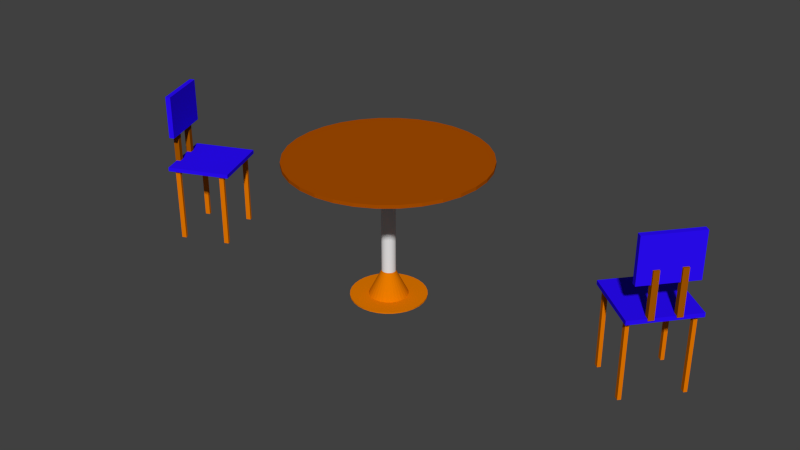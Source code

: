 # Source: 1vox.blend  (saved by Blender 2.93.20; exported with 4.5.12 LTS)
import bpy
from mathutils import Matrix  # noqa: F401  (used for matrix-valued properties, if any)

bpy.ops.wm.read_factory_settings(use_empty=True)
scene = bpy.context.scene
scene.name = 'Scene'

# ---- collections
col_collection_1 = bpy.data.collections.new('Collection 1'); scene.collection.children.link(col_collection_1)

# ---- materials (node trees are filled in below, after node groups)
mat_material_052 = bpy.data.materials.new('Material.052')
mat_material_052.alpha_threshold = 0.0
mat_material_052.use_transparent_shadow = False
mat_material_052.diffuse_color = (0.02505, 0.003865, 1.0, 1.0)
mat_material_052.roughness = 0.5
mat_material_015 = bpy.data.materials.new('Material.015')
mat_material_015.alpha_threshold = 0.0
mat_material_015.use_transparent_shadow = False
mat_material_015.diffuse_color = (0.3757, 0.09331, 0.0, 1.0)
mat_material_015.roughness = 0.5
mat_material_014 = bpy.data.materials.new('Material.014')
mat_material_014.alpha_threshold = 0.0
mat_material_014.use_transparent_shadow = False
mat_material_014.diffuse_color = (0.8, 0.1898, 0.0, 1.0)
mat_material_014.roughness = 0.5
mat_material_014.line_color = (0.0, 0.0, 0.0, 1.0)
mat_material_005 = bpy.data.materials.new('Material.005')
mat_material_005.alpha_threshold = 0.0
mat_material_005.use_transparent_shadow = False
mat_material_005.diffuse_color = (0.8, 0.1898, 0.0, 1.0)
mat_material_005.roughness = 0.5
mat_material_005.line_color = (0.0, 0.0, 0.0, 1.0)
mat_material_006 = bpy.data.materials.new('Material.006')
mat_material_006.alpha_threshold = 0.0
mat_material_006.use_transparent_shadow = False
mat_material_006.diffuse_color = (0.3757, 0.09331, 0.0, 1.0)
mat_material_006.roughness = 0.5
mat_material_033 = bpy.data.materials.new('Material.033')
mat_material_033.alpha_threshold = 0.0
mat_material_033.use_transparent_shadow = False
mat_material_033.diffuse_color = (0.402, 0.07731, 0.0, 1.0)
mat_material_033.roughness = 0.5
mat_material_034 = bpy.data.materials.new('Material.034')
mat_material_034.alpha_threshold = 0.0
mat_material_034.use_transparent_shadow = False
mat_material_034.diffuse_color = (0.8, 0.201, 0.0, 1.0)
mat_material_034.roughness = 0.5
mat_material_034.line_color = (0.0, 0.0, 0.0, 1.0)

# ---- material node trees

# ---- world
world_world = bpy.data.worlds.new('World'); scene.world = world_world
world_world.color = (0.05088, 0.05088, 0.05088)
world_world.use_sun_shadow = False
world_world.sun_shadow_jitter_overblur = 0.0
world_world.cycles.sampling_method = 'NONE'
world_world.cycles.sample_map_resolution = 256

# ---- meshes
me_chair1_pt000_004 = bpy.data.meshes.new('chair1_pt000.004')
me_chair1_pt000_004.from_pydata([(-0.6728, -0.6857, -0.04128), (-0.6728, -0.6857, 0.04128), (-0.6728, 0.6857, -0.04128), (-0.6728, 0.6857, 0.04128), (0.6728, -0.6857, -0.04128), (0.6728, -0.6857, 0.04128), (0.6728, 0.6857, -0.04128), (0.6728, 0.6857, 0.04128)], [], [(1, 3, 2, 0), (3, 7, 6, 2), (7, 5, 4, 6), (5, 1, 0, 4), (0, 2, 6, 4), (5, 7, 3, 1)])
me_chair1_pt000_004.materials.append(mat_material_052)
me_chair1_pt000_004.use_remesh_preserve_volume = False
me_chair1_pt000_004.use_remesh_preserve_attributes = False
me_chair1_pt000_004.use_mirror_vertex_groups = False
me_chair1_pt000_004.update()
me_cube_027 = bpy.data.meshes.new('Cube.027')
me_cube_027.from_pydata([(-1.0, -1.0, -1.0), (-1.0, -1.0, 1.0), (-1.0, 1.0, -1.0), (-1.0, 1.0, 1.0), (1.0, -1.0, -1.0), (1.0, -1.0, 1.0), (1.0, 1.0, -1.0), (1.0, 1.0, 1.0)], [], [(1, 3, 2, 0), (3, 7, 6, 2), (7, 5, 4, 6), (5, 1, 0, 4), (0, 2, 6, 4), (5, 7, 3, 1)])
me_cube_027.materials.append(mat_material_052)
me_cube_027.use_remesh_preserve_volume = False
me_cube_027.use_remesh_preserve_attributes = False
me_cube_027.use_mirror_vertex_groups = False
me_cube_027.update()
me_cube_026 = bpy.data.meshes.new('Cube.026')
me_cube_026.from_pydata([(-1.0, -1.0, -1.0), (-1.0, -1.0, 1.0), (-1.0, 1.0, -1.0), (-1.0, 1.0, 1.0), (1.0, -1.0, -1.0), (1.0, -1.0, 1.0), (1.0, 1.0, -1.0), (1.0, 1.0, 1.0)], [], [(1, 3, 2, 0), (3, 7, 6, 2), (7, 5, 4, 6), (5, 1, 0, 4), (0, 2, 6, 4), (5, 7, 3, 1)])
me_cube_026.materials.append(mat_material_015)
me_cube_026.use_remesh_preserve_volume = False
me_cube_026.use_remesh_preserve_attributes = False
me_cube_026.use_mirror_vertex_groups = False
me_cube_026.update()
me_cube_025 = bpy.data.meshes.new('Cube.025')
me_cube_025.from_pydata([(-1.0, -1.0, -1.0), (-1.0, -1.0, 1.0), (-1.0, 1.0, -1.0), (-1.0, 1.0, 1.0), (1.0, -1.0, -1.0), (1.0, -1.0, 1.0), (1.0, 1.0, -1.0), (1.0, 1.0, 1.0)], [], [(1, 3, 2, 0), (3, 7, 6, 2), (7, 5, 4, 6), (5, 1, 0, 4), (0, 2, 6, 4), (5, 7, 3, 1)])
me_cube_025.materials.append(mat_material_015)
me_cube_025.use_remesh_preserve_volume = False
me_cube_025.use_remesh_preserve_attributes = False
me_cube_025.use_mirror_vertex_groups = False
me_cube_025.update()
me_obj001_pt005i_008 = bpy.data.meshes.new('obj001_pt005i.008')
me_obj001_pt005i_008.from_pydata([(-1.0, -1.0, 0.0), (1.0, -1.0, 0.0), (-1.0, 1.0, 0.0), (1.0, 1.0, 0.0)], [], [(0, 1, 3, 2)])
me_obj001_pt005i_008.use_remesh_preserve_volume = False
me_obj001_pt005i_008.use_remesh_preserve_attributes = False
me_obj001_pt005i_008.use_mirror_vertex_groups = False
me_obj001_pt005i_008.update()
me_obj001_pt004_008 = bpy.data.meshes.new('obj001_pt004.008')
me_obj001_pt004_008.from_pydata([(1.0, 1.0, -1.0), (1.0, -1.0, -1.0), (-1.0, -1.0, -1.0), (-1.0, 1.0, -1.0), (1.0, 1.0, 1.0), (1.0, -1.0, 1.0), (-1.0, -1.0, 1.0), (-1.0, 1.0, 1.0)], [], [(0, 1, 2, 3), (4, 7, 6, 5), (0, 4, 5, 1), (1, 5, 6, 2), (2, 6, 7, 3), (4, 0, 3, 7)])
me_obj001_pt004_008.materials.append(mat_material_014)
me_obj001_pt004_008.use_remesh_preserve_volume = False
me_obj001_pt004_008.use_remesh_preserve_attributes = False
me_obj001_pt004_008.use_mirror_vertex_groups = False
me_obj001_pt004_008.update()
me_obj001_pt003_008 = bpy.data.meshes.new('obj001_pt003.008')
me_obj001_pt003_008.from_pydata([(1.0, 1.0, -1.0), (1.0, -1.0, -1.0), (-1.0, -1.0, -1.0), (-1.0, 1.0, -1.0), (1.0, 1.0, 1.0), (1.0, -1.0, 1.0), (-1.0, -1.0, 1.0), (-1.0, 1.0, 1.0)], [], [(0, 1, 2, 3), (4, 7, 6, 5), (0, 4, 5, 1), (1, 5, 6, 2), (2, 6, 7, 3), (4, 0, 3, 7)])
me_obj001_pt003_008.materials.append(mat_material_014)
me_obj001_pt003_008.use_remesh_preserve_volume = False
me_obj001_pt003_008.use_remesh_preserve_attributes = False
me_obj001_pt003_008.use_mirror_vertex_groups = False
me_obj001_pt003_008.update()
me_obj001_pt001_008 = bpy.data.meshes.new('obj001_pt001.008')
me_obj001_pt001_008.from_pydata([(1.0, 1.0, -1.0), (1.0, -1.0, -1.0), (-1.0, -1.0, -1.0), (-1.0, 1.0, -1.0), (1.0, 1.0, 1.0), (1.0, -1.0, 1.0), (-1.0, -1.0, 1.0), (-1.0, 1.0, 1.0)], [], [(0, 1, 2, 3), (4, 7, 6, 5), (0, 4, 5, 1), (1, 5, 6, 2), (2, 6, 7, 3), (4, 0, 3, 7)])
me_obj001_pt001_008.materials.append(mat_material_014)
me_obj001_pt001_008.use_remesh_preserve_volume = False
me_obj001_pt001_008.use_remesh_preserve_attributes = False
me_obj001_pt001_008.use_mirror_vertex_groups = False
me_obj001_pt001_008.update()
me_obj001_pt002_008 = bpy.data.meshes.new('obj001_pt002.008')
me_obj001_pt002_008.from_pydata([(1.0, 1.0, -1.0), (1.0, -1.0, -1.0), (-1.0, -1.0, -1.0), (-1.0, 1.0, -1.0), (1.0, 1.0, 1.0), (1.0, -1.0, 1.0), (-1.0, -1.0, 1.0), (-1.0, 1.0, 1.0)], [], [(0, 1, 2, 3), (4, 7, 6, 5), (0, 4, 5, 1), (1, 5, 6, 2), (2, 6, 7, 3), (4, 0, 3, 7)])
me_obj001_pt002_008.materials.append(mat_material_014)
me_obj001_pt002_008.use_remesh_preserve_volume = False
me_obj001_pt002_008.use_remesh_preserve_attributes = False
me_obj001_pt002_008.use_mirror_vertex_groups = False
me_obj001_pt002_008.update()
me_chair1_pt000 = bpy.data.meshes.new('chair1_pt000')
me_chair1_pt000.from_pydata([(-0.6728, -0.6857, -0.04128), (-0.6728, -0.6857, 0.04128), (-0.6728, 0.6857, -0.04128), (-0.6728, 0.6857, 0.04128), (0.6728, -0.6857, -0.04128), (0.6728, -0.6857, 0.04128), (0.6728, 0.6857, -0.04128), (0.6728, 0.6857, 0.04128)], [], [(1, 3, 2, 0), (3, 7, 6, 2), (7, 5, 4, 6), (5, 1, 0, 4), (0, 2, 6, 4), (5, 7, 3, 1)])
me_chair1_pt000.materials.append(mat_material_052)
me_chair1_pt000.use_remesh_preserve_volume = False
me_chair1_pt000.use_remesh_preserve_attributes = False
me_chair1_pt000.use_mirror_vertex_groups = False
me_chair1_pt000.update()
me_obj001_pt002_002 = bpy.data.meshes.new('obj001_pt002.002')
me_obj001_pt002_002.from_pydata([(1.0, 1.0, -1.0), (1.0, -1.0, -1.0), (-1.0, -1.0, -1.0), (-1.0, 1.0, -1.0), (1.0, 1.0, 1.0), (1.0, -1.0, 1.0), (-1.0, -1.0, 1.0), (-1.0, 1.0, 1.0)], [], [(0, 1, 2, 3), (4, 7, 6, 5), (0, 4, 5, 1), (1, 5, 6, 2), (2, 6, 7, 3), (4, 0, 3, 7)])
me_obj001_pt002_002.materials.append(mat_material_005)
me_obj001_pt002_002.use_remesh_preserve_volume = False
me_obj001_pt002_002.use_remesh_preserve_attributes = False
me_obj001_pt002_002.use_mirror_vertex_groups = False
me_obj001_pt002_002.update()
me_obj001_pt001_002 = bpy.data.meshes.new('obj001_pt001.002')
me_obj001_pt001_002.from_pydata([(1.0, 1.0, -1.0), (1.0, -1.0, -1.0), (-1.0, -1.0, -1.0), (-1.0, 1.0, -1.0), (1.0, 1.0, 1.0), (1.0, -1.0, 1.0), (-1.0, -1.0, 1.0), (-1.0, 1.0, 1.0)], [], [(0, 1, 2, 3), (4, 7, 6, 5), (0, 4, 5, 1), (1, 5, 6, 2), (2, 6, 7, 3), (4, 0, 3, 7)])
me_obj001_pt001_002.materials.append(mat_material_005)
me_obj001_pt001_002.use_remesh_preserve_volume = False
me_obj001_pt001_002.use_remesh_preserve_attributes = False
me_obj001_pt001_002.use_mirror_vertex_groups = False
me_obj001_pt001_002.update()
me_obj001_pt003_002 = bpy.data.meshes.new('obj001_pt003.002')
me_obj001_pt003_002.from_pydata([(1.0, 1.0, -1.0), (1.0, -1.0, -1.0), (-1.0, -1.0, -1.0), (-1.0, 1.0, -1.0), (1.0, 1.0, 1.0), (1.0, -1.0, 1.0), (-1.0, -1.0, 1.0), (-1.0, 1.0, 1.0)], [], [(0, 1, 2, 3), (4, 7, 6, 5), (0, 4, 5, 1), (1, 5, 6, 2), (2, 6, 7, 3), (4, 0, 3, 7)])
me_obj001_pt003_002.materials.append(mat_material_005)
me_obj001_pt003_002.use_remesh_preserve_volume = False
me_obj001_pt003_002.use_remesh_preserve_attributes = False
me_obj001_pt003_002.use_mirror_vertex_groups = False
me_obj001_pt003_002.update()
me_obj001_pt004_002 = bpy.data.meshes.new('obj001_pt004.002')
me_obj001_pt004_002.from_pydata([(1.0, 1.0, -1.0), (1.0, -1.0, -1.0), (-1.0, -1.0, -1.0), (-1.0, 1.0, -1.0), (1.0, 1.0, 1.0), (1.0, -1.0, 1.0), (-1.0, -1.0, 1.0), (-1.0, 1.0, 1.0)], [], [(0, 1, 2, 3), (4, 7, 6, 5), (0, 4, 5, 1), (1, 5, 6, 2), (2, 6, 7, 3), (4, 0, 3, 7)])
me_obj001_pt004_002.materials.append(mat_material_005)
me_obj001_pt004_002.use_remesh_preserve_volume = False
me_obj001_pt004_002.use_remesh_preserve_attributes = False
me_obj001_pt004_002.use_mirror_vertex_groups = False
me_obj001_pt004_002.update()
me_obj001_pt005i_001 = bpy.data.meshes.new('obj001_pt005i.001')
me_obj001_pt005i_001.from_pydata([(-1.0, -1.0, 0.0), (1.0, -1.0, 0.0), (-1.0, 1.0, 0.0), (1.0, 1.0, 0.0)], [], [(0, 1, 3, 2)])
me_obj001_pt005i_001.use_remesh_preserve_volume = False
me_obj001_pt005i_001.use_remesh_preserve_attributes = False
me_obj001_pt005i_001.use_mirror_vertex_groups = False
me_obj001_pt005i_001.update()
me_cube_007 = bpy.data.meshes.new('Cube.007')
me_cube_007.from_pydata([(-1.0, -1.0, -1.0), (-1.0, -1.0, 1.0), (-1.0, 1.0, -1.0), (-1.0, 1.0, 1.0), (1.0, -1.0, -1.0), (1.0, -1.0, 1.0), (1.0, 1.0, -1.0), (1.0, 1.0, 1.0)], [], [(1, 3, 2, 0), (3, 7, 6, 2), (7, 5, 4, 6), (5, 1, 0, 4), (0, 2, 6, 4), (5, 7, 3, 1)])
me_cube_007.materials.append(mat_material_006)
me_cube_007.use_remesh_preserve_volume = False
me_cube_007.use_remesh_preserve_attributes = False
me_cube_007.use_mirror_vertex_groups = False
me_cube_007.update()
me_cube_008 = bpy.data.meshes.new('Cube.008')
me_cube_008.from_pydata([(-1.0, -1.0, -1.0), (-1.0, -1.0, 1.0), (-1.0, 1.0, -1.0), (-1.0, 1.0, 1.0), (1.0, -1.0, -1.0), (1.0, -1.0, 1.0), (1.0, 1.0, -1.0), (1.0, 1.0, 1.0)], [], [(1, 3, 2, 0), (3, 7, 6, 2), (7, 5, 4, 6), (5, 1, 0, 4), (0, 2, 6, 4), (5, 7, 3, 1)])
me_cube_008.materials.append(mat_material_006)
me_cube_008.use_remesh_preserve_volume = False
me_cube_008.use_remesh_preserve_attributes = False
me_cube_008.use_mirror_vertex_groups = False
me_cube_008.update()
me_cube_009 = bpy.data.meshes.new('Cube.009')
me_cube_009.from_pydata([(-1.0, -1.0, -1.0), (-1.0, -1.0, 1.0), (-1.0, 1.0, -1.0), (-1.0, 1.0, 1.0), (1.0, -1.0, -1.0), (1.0, -1.0, 1.0), (1.0, 1.0, -1.0), (1.0, 1.0, 1.0)], [], [(1, 3, 2, 0), (3, 7, 6, 2), (7, 5, 4, 6), (5, 1, 0, 4), (0, 2, 6, 4), (5, 7, 3, 1)])
me_cube_009.materials.append(mat_material_052)
me_cube_009.use_remesh_preserve_volume = False
me_cube_009.use_remesh_preserve_attributes = False
me_cube_009.use_mirror_vertex_groups = False
me_cube_009.update()
me_cylinder = bpy.data.meshes.new('Cylinder')
me_cylinder.from_pydata([(0.0, 1.0, -1.0), (0.0, 1.0, 1.0), (0.1951, 0.9808, -1.0), (0.1951, 0.9808, 1.0), (0.3827, 0.9239, -1.0), (0.3827, 0.9239, 1.0), (0.5556, 0.8315, -1.0), (0.5556, 0.8315, 1.0), (0.7071, 0.7071, -1.0), (0.7071, 0.7071, 1.0), (0.8315, 0.5556, -1.0), (0.8315, 0.5556, 1.0), (0.9239, 0.3827, -1.0), (0.9239, 0.3827, 1.0), (0.9808, 0.1951, -1.0), (0.9808, 0.1951, 1.0), (1.0, 7.55e-08, -1.0), (1.0, 7.55e-08, 1.0), (0.9808, -0.1951, -1.0), (0.9808, -0.1951, 1.0), (0.9239, -0.3827, -1.0), (0.9239, -0.3827, 1.0), (0.8315, -0.5556, -1.0), (0.8315, -0.5556, 1.0), (0.7071, -0.7071, -1.0), (0.7071, -0.7071, 1.0), (0.5556, -0.8315, -1.0), (0.5556, -0.8315, 1.0), (0.3827, -0.9239, -1.0), (0.3827, -0.9239, 1.0), (0.1951, -0.9808, -1.0), (0.1951, -0.9808, 1.0), (-3.258e-07, -1.0, -1.0), (-3.258e-07, -1.0, 1.0), (-0.1951, -0.9808, -1.0), (-0.1951, -0.9808, 1.0), (-0.3827, -0.9239, -1.0), (-0.3827, -0.9239, 1.0), (-0.5556, -0.8315, -1.0), (-0.5556, -0.8315, 1.0), (-0.7071, -0.7071, -1.0), (-0.7071, -0.7071, 1.0), (-0.8315, -0.5556, -1.0), (-0.8315, -0.5556, 1.0), (-0.9239, -0.3827, -1.0), (-0.9239, -0.3827, 1.0), (-0.9808, -0.1951, -1.0), (-0.9808, -0.1951, 1.0), (-1.0, 9.656e-07, -1.0), (-1.0, 9.656e-07, 1.0), (-0.9808, 0.1951, -1.0), (-0.9808, 0.1951, 1.0), (-0.9239, 0.3827, -1.0), (-0.9239, 0.3827, 1.0), (-0.8315, 0.5556, -1.0), (-0.8315, 0.5556, 1.0), (-0.7071, 0.7071, -1.0), (-0.7071, 0.7071, 1.0), (-0.5556, 0.8315, -1.0), (-0.5556, 0.8315, 1.0), (-0.3827, 0.9239, -1.0), (-0.3827, 0.9239, 1.0), (-0.1951, 0.9808, -1.0), (-0.1951, 0.9808, 1.0)], [], [(0, 1, 3, 2), (2, 3, 5, 4), (4, 5, 7, 6), (6, 7, 9, 8), (8, 9, 11, 10), (10, 11, 13, 12), (12, 13, 15, 14), (14, 15, 17, 16), (16, 17, 19, 18), (18, 19, 21, 20), (20, 21, 23, 22), (22, 23, 25, 24), (24, 25, 27, 26), (26, 27, 29, 28), (28, 29, 31, 30), (30, 31, 33, 32), (32, 33, 35, 34), (34, 35, 37, 36), (36, 37, 39, 38), (38, 39, 41, 40), (40, 41, 43, 42), (42, 43, 45, 44), (44, 45, 47, 46), (46, 47, 49, 48), (48, 49, 51, 50), (50, 51, 53, 52), (52, 53, 55, 54), (54, 55, 57, 56), (56, 57, 59, 58), (58, 59, 61, 60), (3, 1, 63, 61, 59, 57, 55, 53, 51, 49, 47, 45, 43, 41, 39, 37, 35, 33, 31, 29, 27, 25, 23, 21, 19, 17, 15, 13, 11, 9, 7, 5), (60, 61, 63, 62), (62, 63, 1, 0), (0, 2, 4, 6, 8, 10, 12, 14, 16, 18, 20, 22, 24, 26, 28, 30, 32, 34, 36, 38, 40, 42, 44, 46, 48, 50, 52, 54, 56, 58, 60, 62)])
me_cylinder.materials.append(mat_material_033)
me_cylinder.use_remesh_preserve_volume = False
me_cylinder.use_remesh_preserve_attributes = False
me_cylinder.use_mirror_vertex_groups = False
me_cylinder.update()
me_cone = bpy.data.meshes.new('Cone')
me_cone.from_pydata([(0.0, 1.0, -1.0), (0.0, 0.0, 1.0), (0.1951, 0.9808, -1.0), (0.3827, 0.9239, -1.0), (0.5556, 0.8315, -1.0), (0.7071, 0.7071, -1.0), (0.8315, 0.5556, -1.0), (0.9239, 0.3827, -1.0), (0.9808, 0.1951, -1.0), (1.0, 7.55e-08, -1.0), (0.9808, -0.1951, -1.0), (0.9239, -0.3827, -1.0), (0.8315, -0.5556, -1.0), (0.7071, -0.7071, -1.0), (0.5556, -0.8315, -1.0), (0.3827, -0.9239, -1.0), (0.1951, -0.9808, -1.0), (-3.258e-07, -1.0, -1.0), (-0.1951, -0.9808, -1.0), (-0.3827, -0.9239, -1.0), (-0.5556, -0.8315, -1.0), (-0.7071, -0.7071, -1.0), (-0.8315, -0.5556, -1.0), (-0.9239, -0.3827, -1.0), (-0.9808, -0.1951, -1.0), (-1.0, 9.656e-07, -1.0), (-0.9808, 0.1951, -1.0), (-0.9239, 0.3827, -1.0), (-0.8315, 0.5556, -1.0), (-0.7071, 0.7071, -1.0), (-0.5556, 0.8315, -1.0), (-0.3827, 0.9239, -1.0), (-0.1951, 0.9808, -1.0)], [], [(0, 1, 2), (2, 1, 3), (3, 1, 4), (4, 1, 5), (5, 1, 6), (6, 1, 7), (7, 1, 8), (8, 1, 9), (9, 1, 10), (10, 1, 11), (11, 1, 12), (12, 1, 13), (13, 1, 14), (14, 1, 15), (15, 1, 16), (16, 1, 17), (17, 1, 18), (18, 1, 19), (19, 1, 20), (20, 1, 21), (21, 1, 22), (22, 1, 23), (23, 1, 24), (24, 1, 25), (25, 1, 26), (26, 1, 27), (27, 1, 28), (28, 1, 29), (29, 1, 30), (30, 1, 31), (31, 1, 32), (32, 1, 0), (0, 2, 3, 4, 5, 6, 7, 8, 9, 10, 11, 12, 13, 14, 15, 16, 17, 18, 19, 20, 21, 22, 23, 24, 25, 26, 27, 28, 29, 30, 31, 32)])
me_cone.materials.append(mat_material_034)
me_cone.use_remesh_preserve_volume = False
me_cone.use_remesh_preserve_attributes = False
me_cone.use_mirror_vertex_groups = False
me_cone.update()
me_cylinder_001 = bpy.data.meshes.new('Cylinder.001')
me_cylinder_001.from_pydata([(0.0, 1.0, -1.0), (0.0, 1.0, 1.0), (0.1951, 0.9808, -1.0), (0.1951, 0.9808, 1.0), (0.3827, 0.9239, -1.0), (0.3827, 0.9239, 1.0), (0.5556, 0.8315, -1.0), (0.5556, 0.8315, 1.0), (0.7071, 0.7071, -1.0), (0.7071, 0.7071, 1.0), (0.8315, 0.5556, -1.0), (0.8315, 0.5556, 1.0), (0.9239, 0.3827, -1.0), (0.9239, 0.3827, 1.0), (0.9808, 0.1951, -1.0), (0.9808, 0.1951, 1.0), (1.0, 7.55e-08, -1.0), (1.0, 7.55e-08, 1.0), (0.9808, -0.1951, -1.0), (0.9808, -0.1951, 1.0), (0.9239, -0.3827, -1.0), (0.9239, -0.3827, 1.0), (0.8315, -0.5556, -1.0), (0.8315, -0.5556, 1.0), (0.7071, -0.7071, -1.0), (0.7071, -0.7071, 1.0), (0.5556, -0.8315, -1.0), (0.5556, -0.8315, 1.0), (0.3827, -0.9239, -1.0), (0.3827, -0.9239, 1.0), (0.1951, -0.9808, -1.0), (0.1951, -0.9808, 1.0), (-3.258e-07, -1.0, -1.0), (-3.258e-07, -1.0, 1.0), (-0.1951, -0.9808, -1.0), (-0.1951, -0.9808, 1.0), (-0.3827, -0.9239, -1.0), (-0.3827, -0.9239, 1.0), (-0.5556, -0.8315, -1.0), (-0.5556, -0.8315, 1.0), (-0.7071, -0.7071, -1.0), (-0.7071, -0.7071, 1.0), (-0.8315, -0.5556, -1.0), (-0.8315, -0.5556, 1.0), (-0.9239, -0.3827, -1.0), (-0.9239, -0.3827, 1.0), (-0.9808, -0.1951, -1.0), (-0.9808, -0.1951, 1.0), (-1.0, 9.656e-07, -1.0), (-1.0, 9.656e-07, 1.0), (-0.9808, 0.1951, -1.0), (-0.9808, 0.1951, 1.0), (-0.9239, 0.3827, -1.0), (-0.9239, 0.3827, 1.0), (-0.8315, 0.5556, -1.0), (-0.8315, 0.5556, 1.0), (-0.7071, 0.7071, -1.0), (-0.7071, 0.7071, 1.0), (-0.5556, 0.8315, -1.0), (-0.5556, 0.8315, 1.0), (-0.3827, 0.9239, -1.0), (-0.3827, 0.9239, 1.0), (-0.1951, 0.9808, -1.0), (-0.1951, 0.9808, 1.0)], [], [(0, 1, 3, 2), (2, 3, 5, 4), (4, 5, 7, 6), (6, 7, 9, 8), (8, 9, 11, 10), (10, 11, 13, 12), (12, 13, 15, 14), (14, 15, 17, 16), (16, 17, 19, 18), (18, 19, 21, 20), (20, 21, 23, 22), (22, 23, 25, 24), (24, 25, 27, 26), (26, 27, 29, 28), (28, 29, 31, 30), (30, 31, 33, 32), (32, 33, 35, 34), (34, 35, 37, 36), (36, 37, 39, 38), (38, 39, 41, 40), (40, 41, 43, 42), (42, 43, 45, 44), (44, 45, 47, 46), (46, 47, 49, 48), (48, 49, 51, 50), (50, 51, 53, 52), (52, 53, 55, 54), (54, 55, 57, 56), (56, 57, 59, 58), (58, 59, 61, 60), (3, 1, 63, 61, 59, 57, 55, 53, 51, 49, 47, 45, 43, 41, 39, 37, 35, 33, 31, 29, 27, 25, 23, 21, 19, 17, 15, 13, 11, 9, 7, 5), (60, 61, 63, 62), (62, 63, 1, 0), (0, 2, 4, 6, 8, 10, 12, 14, 16, 18, 20, 22, 24, 26, 28, 30, 32, 34, 36, 38, 40, 42, 44, 46, 48, 50, 52, 54, 56, 58, 60, 62)])
me_cylinder_001.use_remesh_preserve_volume = False
me_cylinder_001.use_remesh_preserve_attributes = False
me_cylinder_001.use_mirror_vertex_groups = False
me_cylinder_001.update()
me_cylinder_002 = bpy.data.meshes.new('Cylinder.002')
me_cylinder_002.from_pydata([(0.0, 1.0, -1.0), (0.0, 1.0, 1.0), (0.1951, 0.9808, -1.0), (0.1951, 0.9808, 1.0), (0.3827, 0.9239, -1.0), (0.3827, 0.9239, 1.0), (0.5556, 0.8315, -1.0), (0.5556, 0.8315, 1.0), (0.7071, 0.7071, -1.0), (0.7071, 0.7071, 1.0), (0.8315, 0.5556, -1.0), (0.8315, 0.5556, 1.0), (0.9239, 0.3827, -1.0), (0.9239, 0.3827, 1.0), (0.9808, 0.1951, -1.0), (0.9808, 0.1951, 1.0), (1.0, 7.55e-08, -1.0), (1.0, 7.55e-08, 1.0), (0.9808, -0.1951, -1.0), (0.9808, -0.1951, 1.0), (0.9239, -0.3827, -1.0), (0.9239, -0.3827, 1.0), (0.8315, -0.5556, -1.0), (0.8315, -0.5556, 1.0), (0.7071, -0.7071, -1.0), (0.7071, -0.7071, 1.0), (0.5556, -0.8315, -1.0), (0.5556, -0.8315, 1.0), (0.3827, -0.9239, -1.0), (0.3827, -0.9239, 1.0), (0.1951, -0.9808, -1.0), (0.1951, -0.9808, 1.0), (-3.258e-07, -1.0, -1.0), (-3.258e-07, -1.0, 1.0), (-0.1951, -0.9808, -1.0), (-0.1951, -0.9808, 1.0), (-0.3827, -0.9239, -1.0), (-0.3827, -0.9239, 1.0), (-0.5556, -0.8315, -1.0), (-0.5556, -0.8315, 1.0), (-0.7071, -0.7071, -1.0), (-0.7071, -0.7071, 1.0), (-0.8315, -0.5556, -1.0), (-0.8315, -0.5556, 1.0), (-0.9239, -0.3827, -1.0), (-0.9239, -0.3827, 1.0), (-0.9808, -0.1951, -1.0), (-0.9808, -0.1951, 1.0), (-1.0, 9.656e-07, -1.0), (-1.0, 9.656e-07, 1.0), (-0.9808, 0.1951, -1.0), (-0.9808, 0.1951, 1.0), (-0.9239, 0.3827, -1.0), (-0.9239, 0.3827, 1.0), (-0.8315, 0.5556, -1.0), (-0.8315, 0.5556, 1.0), (-0.7071, 0.7071, -1.0), (-0.7071, 0.7071, 1.0), (-0.5556, 0.8315, -1.0), (-0.5556, 0.8315, 1.0), (-0.3827, 0.9239, -1.0), (-0.3827, 0.9239, 1.0), (-0.1951, 0.9808, -1.0), (-0.1951, 0.9808, 1.0)], [], [(0, 1, 3, 2), (2, 3, 5, 4), (4, 5, 7, 6), (6, 7, 9, 8), (8, 9, 11, 10), (10, 11, 13, 12), (12, 13, 15, 14), (14, 15, 17, 16), (16, 17, 19, 18), (18, 19, 21, 20), (20, 21, 23, 22), (22, 23, 25, 24), (24, 25, 27, 26), (26, 27, 29, 28), (28, 29, 31, 30), (30, 31, 33, 32), (32, 33, 35, 34), (34, 35, 37, 36), (36, 37, 39, 38), (38, 39, 41, 40), (40, 41, 43, 42), (42, 43, 45, 44), (44, 45, 47, 46), (46, 47, 49, 48), (48, 49, 51, 50), (50, 51, 53, 52), (52, 53, 55, 54), (54, 55, 57, 56), (56, 57, 59, 58), (58, 59, 61, 60), (3, 1, 63, 61, 59, 57, 55, 53, 51, 49, 47, 45, 43, 41, 39, 37, 35, 33, 31, 29, 27, 25, 23, 21, 19, 17, 15, 13, 11, 9, 7, 5), (60, 61, 63, 62), (62, 63, 1, 0), (0, 2, 4, 6, 8, 10, 12, 14, 16, 18, 20, 22, 24, 26, 28, 30, 32, 34, 36, 38, 40, 42, 44, 46, 48, 50, 52, 54, 56, 58, 60, 62)])
me_cylinder_002.materials.append(mat_material_034)
me_cylinder_002.use_remesh_preserve_volume = False
me_cylinder_002.use_remesh_preserve_attributes = False
me_cylinder_002.use_mirror_vertex_groups = False
me_cylinder_002.update()
me_cylinder_003 = bpy.data.meshes.new('Cylinder.003')
me_cylinder_003.from_pydata([(0.0, 1.0, -1.0), (0.0, 1.0, 1.0), (0.1951, 0.9808, -1.0), (0.1951, 0.9808, 1.0), (0.3827, 0.9239, -1.0), (0.3827, 0.9239, 1.0), (0.5556, 0.8315, -1.0), (0.5556, 0.8315, 1.0), (0.7071, 0.7071, -1.0), (0.7071, 0.7071, 1.0), (0.8315, 0.5556, -1.0), (0.8315, 0.5556, 1.0), (0.9239, 0.3827, -1.0), (0.9239, 0.3827, 1.0), (0.9808, 0.1951, -1.0), (0.9808, 0.1951, 1.0), (1.0, 7.55e-08, -1.0), (1.0, 7.55e-08, 1.0), (0.9808, -0.1951, -1.0), (0.9808, -0.1951, 1.0), (0.9239, -0.3827, -1.0), (0.9239, -0.3827, 1.0), (0.8315, -0.5556, -1.0), (0.8315, -0.5556, 1.0), (0.7071, -0.7071, -1.0), (0.7071, -0.7071, 1.0), (0.5556, -0.8315, -1.0), (0.5556, -0.8315, 1.0), (0.3827, -0.9239, -1.0), (0.3827, -0.9239, 1.0), (0.1951, -0.9808, -1.0), (0.1951, -0.9808, 1.0), (-3.258e-07, -1.0, -1.0), (-3.258e-07, -1.0, 1.0), (-0.1951, -0.9808, -1.0), (-0.1951, -0.9808, 1.0), (-0.3827, -0.9239, -1.0), (-0.3827, -0.9239, 1.0), (-0.5556, -0.8315, -1.0), (-0.5556, -0.8315, 1.0), (-0.7071, -0.7071, -1.0), (-0.7071, -0.7071, 1.0), (-0.8315, -0.5556, -1.0), (-0.8315, -0.5556, 1.0), (-0.9239, -0.3827, -1.0), (-0.9239, -0.3827, 1.0), (-0.9808, -0.1951, -1.0), (-0.9808, -0.1951, 1.0), (-1.0, 9.656e-07, -1.0), (-1.0, 9.656e-07, 1.0), (-0.9808, 0.1951, -1.0), (-0.9808, 0.1951, 1.0), (-0.9239, 0.3827, -1.0), (-0.9239, 0.3827, 1.0), (-0.8315, 0.5556, -1.0), (-0.8315, 0.5556, 1.0), (-0.7071, 0.7071, -1.0), (-0.7071, 0.7071, 1.0), (-0.5556, 0.8315, -1.0), (-0.5556, 0.8315, 1.0), (-0.3827, 0.9239, -1.0), (-0.3827, 0.9239, 1.0), (-0.1951, 0.9808, -1.0), (-0.1951, 0.9808, 1.0)], [], [(0, 1, 3, 2), (2, 3, 5, 4), (4, 5, 7, 6), (6, 7, 9, 8), (8, 9, 11, 10), (10, 11, 13, 12), (12, 13, 15, 14), (14, 15, 17, 16), (16, 17, 19, 18), (18, 19, 21, 20), (20, 21, 23, 22), (22, 23, 25, 24), (24, 25, 27, 26), (26, 27, 29, 28), (28, 29, 31, 30), (30, 31, 33, 32), (32, 33, 35, 34), (34, 35, 37, 36), (36, 37, 39, 38), (38, 39, 41, 40), (40, 41, 43, 42), (42, 43, 45, 44), (44, 45, 47, 46), (46, 47, 49, 48), (48, 49, 51, 50), (50, 51, 53, 52), (52, 53, 55, 54), (54, 55, 57, 56), (56, 57, 59, 58), (58, 59, 61, 60), (3, 1, 63, 61, 59, 57, 55, 53, 51, 49, 47, 45, 43, 41, 39, 37, 35, 33, 31, 29, 27, 25, 23, 21, 19, 17, 15, 13, 11, 9, 7, 5), (60, 61, 63, 62), (62, 63, 1, 0), (0, 2, 4, 6, 8, 10, 12, 14, 16, 18, 20, 22, 24, 26, 28, 30, 32, 34, 36, 38, 40, 42, 44, 46, 48, 50, 52, 54, 56, 58, 60, 62)])
me_cylinder_003.materials.append(mat_material_034)
me_cylinder_003.use_remesh_preserve_volume = False
me_cylinder_003.use_remesh_preserve_attributes = False
me_cylinder_003.use_mirror_vertex_groups = False
me_cylinder_003.update()
me_circle = bpy.data.meshes.new('Circle')
me_circle.from_pydata([(-5.588e-08, 1.64, 0.0), (-0.3199, 1.608, 0.0), (-0.6275, 1.515, 0.0), (-0.911, 1.363, 0.0), (-1.159, 1.159, 0.0), (-1.363, 0.911, 0.0), (-1.515, 0.6275, 0.0), (-1.608, 0.3199, 0.0), (-1.64, 1.201e-07, 0.0), (-1.608, -0.3199, 0.0), (-1.515, -0.6275, 0.0), (-1.363, -0.911, 0.0), (-1.159, -1.159, 0.0), (-0.911, -1.363, 0.0), (-0.6275, -1.515, 0.0), (-0.3199, -1.608, 0.0), (4.787e-07, -1.64, 0.0), (0.3199, -1.608, 0.0), (0.6275, -1.515, 0.0), (0.911, -1.363, 0.0), (1.159, -1.159, 0.0), (1.363, -0.911, 0.0), (1.515, -0.6275, 0.0), (1.608, -0.3199, 0.0), (1.64, 1.58e-06, 0.0), (1.608, 0.3199, 0.0), (1.515, 0.6275, 0.0), (1.363, 0.911, 0.0), (1.159, 1.159, 0.0), (0.911, 1.363, 0.0), (0.6275, 1.515, 0.0), (0.3199, 1.608, 0.0)], [(1, 0), (2, 1), (3, 2), (4, 3), (5, 4), (6, 5), (7, 6), (8, 7), (9, 8), (10, 9), (11, 10), (12, 11), (13, 12), (14, 13), (15, 14), (16, 15), (17, 16), (18, 17), (19, 18), (20, 19), (21, 20), (22, 21), (23, 22), (24, 23), (25, 24), (26, 25), (27, 26), (28, 27), (29, 28), (30, 29), (31, 30), (0, 31)], [])
me_circle.use_remesh_preserve_volume = False
me_circle.use_remesh_preserve_attributes = False
me_circle.use_mirror_vertex_groups = False
me_circle.update()

# ---- objects
ob_blue_chair_1 = bpy.data.objects.new('Blue Chair 1', me_chair1_pt000_004)
ob_chair1_pt009_001 = bpy.data.objects.new('chair1_pt009.001', me_cube_027)
ob_chair1_pt008_001 = bpy.data.objects.new('chair1_pt008.001', me_cube_026)
ob_chair1_pt007_001 = bpy.data.objects.new('chair1_pt007.001', me_cube_025)
ob_chair1_pt005i_000 = bpy.data.objects.new('chair1_pt005i.000', me_obj001_pt005i_008)
ob_chair1_pt004_000 = bpy.data.objects.new('chair1_pt004.000', me_obj001_pt004_008)
ob_chair1_pt003_000 = bpy.data.objects.new('chair1_pt003.000', me_obj001_pt003_008)
ob_chair1_pt002_000 = bpy.data.objects.new('chair1_pt002.000', me_obj001_pt001_008)
ob_chair1_pt001_000 = bpy.data.objects.new('chair1_pt001.000', me_obj001_pt002_008)
ob_blue_chair_2 = bpy.data.objects.new('Blue Chair 2', me_chair1_pt000)
ob_chair1_pt001_001 = bpy.data.objects.new('chair1_pt001.001', me_obj001_pt002_002)
ob_chair1_pt002_002 = bpy.data.objects.new('chair1_pt002.002', me_obj001_pt001_002)
ob_chair1_pt003_001 = bpy.data.objects.new('chair1_pt003.001', me_obj001_pt003_002)
ob_chair1_pt004_001 = bpy.data.objects.new('chair1_pt004.001', me_obj001_pt004_002)
ob_chair1_pt005i_001 = bpy.data.objects.new('chair1_pt005i.001', me_obj001_pt005i_001)
ob_chair1_pt007 = bpy.data.objects.new('chair1_pt007', me_cube_007)
ob_chair1_pt008 = bpy.data.objects.new('chair1_pt008', me_cube_008)
ob_chair1_pt009 = bpy.data.objects.new('chair1_pt009', me_cube_009)
ob_table = bpy.data.objects.new('Table', me_cylinder)
ob_table2_pt001 = bpy.data.objects.new('table2_pt001', me_cone)
ob_table2_pt002 = bpy.data.objects.new('table2_pt002', me_cylinder_001)
ob_table2_pt003 = bpy.data.objects.new('table2_pt003', me_cylinder_002)
ob_table2_pt004 = bpy.data.objects.new('table2_pt004', me_cylinder_003)
ob_table2_pt005 = bpy.data.objects.new('table2_pt005', me_circle)

# ---- transforms, parenting, visibility, modifiers, constraints
ob_blue_chair_1.location = (5.351, 1.519, 1.667)
ob_blue_chair_1.rotation_euler = (0.0, -0.0, 8.738)
ob_blue_chair_1.show_name = True
ob_blue_chair_1.lineart.crease_threshold = 0.0
ob_chair1_pt009_001.parent = ob_blue_chair_1
ob_chair1_pt009_001.matrix_parent_inverse = Matrix(((1.0, 0.0, 0.0, -1.749), (0.0, 1.0, 0.0, 4.653), (5.96e-08, 0.0, 1.0, -1.622), (0.0, 0.0, 0.0, 1.0)))
ob_chair1_pt009_001.location = (1.15, -4.637, 2.735)
ob_chair1_pt009_001.rotation_euler = (1.59e-07, -1.635e-15, 2.056e-08)
ob_chair1_pt009_001.scale = (0.0549, 0.5669, 0.4541)
ob_chair1_pt009_001.lineart.crease_threshold = 0.0
ob_chair1_pt008_001.parent = ob_blue_chair_1
ob_chair1_pt008_001.matrix_parent_inverse = Matrix(((1.0, 0.0, 0.0, -1.749), (0.0, 1.0, 0.0, 4.653), (5.96e-08, 0.0, 1.0, -1.622), (0.0, 0.0, 0.0, 1.0)))
ob_chair1_pt008_001.location = (1.114, -4.394, 2.091)
ob_chair1_pt008_001.rotation_euler = (1.59e-07, -1.635e-15, 2.056e-08)
ob_chair1_pt008_001.scale = (0.0563, 0.0576, 0.4617)
ob_chair1_pt008_001.lineart.crease_threshold = 0.0
ob_chair1_pt007_001.parent = ob_blue_chair_1
ob_chair1_pt007_001.matrix_parent_inverse = Matrix(((1.0, 0.0, 0.0, -1.749), (0.0, 1.0, 0.0, 4.653), (5.96e-08, 0.0, 1.0, -1.622), (0.0, 0.0, 0.0, 1.0)))
ob_chair1_pt007_001.location = (1.11, -4.893, 2.099)
ob_chair1_pt007_001.rotation_euler = (1.59e-07, -1.635e-15, 2.056e-08)
ob_chair1_pt007_001.scale = (0.0563, 0.0576, 0.4617)
ob_chair1_pt007_001.lineart.crease_threshold = 0.0
ob_chair1_pt005i_000.parent = ob_blue_chair_1
ob_chair1_pt005i_000.matrix_parent_inverse = Matrix(((1.0, 0.0, 0.0, -1.749), (0.0, 1.0, 0.0, 4.653), (5.96e-08, 0.0, 1.0, -1.622), (0.0, 0.0, 0.0, 1.0)))
ob_chair1_pt005i_000.location = (1.747, -4.659, 1.658)
ob_chair1_pt005i_000.rotation_euler = (0.0, -0.0, 0.004191)
ob_chair1_pt005i_000.scale = (0.6571, 0.6762, 0.6543)
ob_chair1_pt005i_000.lineart.crease_threshold = 0.0
ob_chair1_pt004_000.parent = ob_blue_chair_1
ob_chair1_pt004_000.matrix_parent_inverse = Matrix(((1.0, 0.0, 0.0, -1.749), (0.0, 1.0, 0.0, 4.653), (5.96e-08, 0.0, 1.0, -1.622), (0.0, 0.0, 0.0, 1.0)))
ob_chair1_pt004_000.location = (1.26, -5.248, 0.8036)
ob_chair1_pt004_000.rotation_euler = (0.0, 0.0, -0.005003)
ob_chair1_pt004_000.scale = (0.05013, 0.03552, 0.7925)
ob_chair1_pt004_000.lock_rotations_4d = False
ob_chair1_pt004_000.empty_display_type = 'ARROWS'
ob_chair1_pt004_000.lineart.crease_threshold = 0.0
ob_chair1_pt003_000.parent = ob_blue_chair_1
ob_chair1_pt003_000.matrix_parent_inverse = Matrix(((1.0, 0.0, 0.0, -1.749), (0.0, 1.0, 0.0, 4.653), (5.96e-08, 0.0, 1.0, -1.622), (0.0, 0.0, 0.0, 1.0)))
ob_chair1_pt003_000.location = (2.249, -5.248, 0.8036)
ob_chair1_pt003_000.rotation_euler = (0.0, 0.0, -0.02509)
ob_chair1_pt003_000.scale = (0.05013, 0.03553, 0.7925)
ob_chair1_pt003_000.lock_rotations_4d = False
ob_chair1_pt003_000.empty_display_type = 'ARROWS'
ob_chair1_pt003_000.lineart.crease_threshold = 0.0
ob_chair1_pt002_000.parent = ob_blue_chair_1
ob_chair1_pt002_000.matrix_parent_inverse = Matrix(((1.0, 0.0, 0.0, -1.749), (0.0, 1.0, 0.0, 4.653), (5.96e-08, 0.0, 1.0, -1.622), (0.0, 0.0, 0.0, 1.0)))
ob_chair1_pt002_000.location = (1.26, -4.062, 0.8036)
ob_chair1_pt002_000.scale = (0.05013, 0.03552, 0.7925)
ob_chair1_pt002_000.lock_rotations_4d = False
ob_chair1_pt002_000.empty_display_type = 'ARROWS'
ob_chair1_pt002_000.lineart.crease_threshold = 0.0
ob_chair1_pt001_000.parent = ob_blue_chair_1
ob_chair1_pt001_000.matrix_parent_inverse = Matrix(((1.0, 0.0, 0.0, -1.749), (0.0, 1.0, 0.0, 4.653), (5.96e-08, 0.0, 1.0, -1.622), (0.0, 0.0, 0.0, 1.0)))
ob_chair1_pt001_000.location = (2.249, -4.062, 0.8036)
ob_chair1_pt001_000.rotation_euler = (0.0, -0.0, 0.002441)
ob_chair1_pt001_000.scale = (0.05013, 0.03552, 0.7925)
ob_chair1_pt001_000.lock_rotations_4d = False
ob_chair1_pt001_000.empty_display_type = 'ARROWS'
ob_chair1_pt001_000.lineart.crease_threshold = 0.0
ob_blue_chair_2.location = (-4.685, 0.758, 1.602)
ob_blue_chair_2.rotation_euler = (0.0, -0.0, 6.692)
ob_blue_chair_2.lineart.crease_threshold = 0.0
ob_chair1_pt001_001.parent = ob_blue_chair_2
ob_chair1_pt001_001.matrix_parent_inverse = Matrix(((1.0, 0.0, 0.0, 0.1695), (0.0, 1.0, 0.0, 0.1451), (0.0, 0.0, 1.0, -1.613), (0.0, 0.0, 0.0, 1.0)))
ob_chair1_pt001_001.location = (0.3303, 0.4458, 0.7949)
ob_chair1_pt001_001.scale = (0.05013, 0.03552, 0.7925)
ob_chair1_pt001_001.lock_rotations_4d = False
ob_chair1_pt001_001.empty_display_type = 'ARROWS'
ob_chair1_pt001_001.lineart.crease_threshold = 0.0
ob_chair1_pt002_002.parent = ob_blue_chair_2
ob_chair1_pt002_002.matrix_parent_inverse = Matrix(((1.0, 0.0, 0.0, 0.1695), (0.0, 1.0, 0.0, 0.1451), (0.0, 0.0, 1.0, -1.613), (0.0, 0.0, 0.0, 1.0)))
ob_chair1_pt002_002.location = (-0.6592, 0.4458, 0.7949)
ob_chair1_pt002_002.scale = (0.05013, 0.03552, 0.7925)
ob_chair1_pt002_002.lock_rotations_4d = False
ob_chair1_pt002_002.empty_display_type = 'ARROWS'
ob_chair1_pt002_002.lineart.crease_threshold = 0.0
ob_chair1_pt003_001.parent = ob_blue_chair_2
ob_chair1_pt003_001.matrix_parent_inverse = Matrix(((1.0, 0.0, 0.0, 0.1695), (0.0, 1.0, 0.0, 0.1451), (0.0, 0.0, 1.0, -1.613), (0.0, 0.0, 0.0, 1.0)))
ob_chair1_pt003_001.location = (0.3303, -0.7403, 0.7949)
ob_chair1_pt003_001.scale = (0.05013, 0.03552, 0.7925)
ob_chair1_pt003_001.lock_rotations_4d = False
ob_chair1_pt003_001.empty_display_type = 'ARROWS'
ob_chair1_pt003_001.lineart.crease_threshold = 0.0
ob_chair1_pt004_001.parent = ob_blue_chair_2
ob_chair1_pt004_001.matrix_parent_inverse = Matrix(((1.0, 0.0, 0.0, 0.1695), (0.0, 1.0, 0.0, 0.1451), (0.0, 0.0, 1.0, -1.613), (0.0, 0.0, 0.0, 1.0)))
ob_chair1_pt004_001.location = (-0.6592, -0.7403, 0.7949)
ob_chair1_pt004_001.scale = (0.05013, 0.03552, 0.7925)
ob_chair1_pt004_001.lock_rotations_4d = False
ob_chair1_pt004_001.empty_display_type = 'ARROWS'
ob_chair1_pt004_001.lineart.crease_threshold = 0.0
ob_chair1_pt005i_001.parent = ob_blue_chair_2
ob_chair1_pt005i_001.matrix_parent_inverse = Matrix(((1.0, 0.0, 0.0, 0.1695), (0.0, 1.0, 0.0, 0.1451), (0.0, 0.0, 1.0, -1.613), (0.0, 0.0, 0.0, 1.0)))
ob_chair1_pt005i_001.location = (-0.1714, -0.1509, 1.649)
ob_chair1_pt005i_001.scale = (0.6571, 0.6762, 0.6543)
ob_chair1_pt005i_001.lineart.crease_threshold = 0.0
ob_chair1_pt007.parent = ob_blue_chair_2
ob_chair1_pt007.matrix_parent_inverse = Matrix(((1.0, 0.0, 0.0, 0.1695), (0.0, 1.0, 0.0, 0.1451), (0.0, 0.0, 1.0, -1.613), (0.0, 0.0, 0.0, 1.0)))
ob_chair1_pt007.location = (-0.8086, -0.3848, 2.091)
ob_chair1_pt007.rotation_euler = (1.59e-07, -1.635e-15, 2.056e-08)
ob_chair1_pt007.scale = (0.0563, 0.0576, 0.4617)
ob_chair1_pt007.lineart.crease_threshold = 0.0
ob_chair1_pt008.parent = ob_blue_chair_2
ob_chair1_pt008.matrix_parent_inverse = Matrix(((1.0, 0.0, 0.0, 0.1695), (0.0, 1.0, 0.0, 0.1451), (0.0, 0.0, 1.0, -1.613), (0.0, 0.0, 0.0, 1.0)))
ob_chair1_pt008.location = (-0.8051, 0.1141, 2.082)
ob_chair1_pt008.rotation_euler = (1.59e-07, -1.635e-15, 2.056e-08)
ob_chair1_pt008.scale = (0.0563, 0.0576, 0.4617)
ob_chair1_pt008.lineart.crease_threshold = 0.0
ob_chair1_pt009.parent = ob_blue_chair_2
ob_chair1_pt009.matrix_parent_inverse = Matrix(((1.0, 0.0, 0.0, 0.1695), (0.0, 1.0, 0.0, 0.1451), (0.0, 0.0, 1.0, -1.613), (0.0, 0.0, 0.0, 1.0)))
ob_chair1_pt009.location = (-0.7685, -0.1291, 2.727)
ob_chair1_pt009.rotation_euler = (1.59e-07, -1.635e-15, 2.056e-08)
ob_chair1_pt009.scale = (0.0549, 0.5669, 0.4541)
ob_chair1_pt009.lineart.crease_threshold = 0.0
ob_table.location = (0.07941, 0.9891, 2.887)
ob_table.rotation_euler = (0.0, 0.0, 4.726)
ob_table.scale = (2.006, 2.006, 0.03527)
ob_table.lineart.crease_threshold = 0.0
ob_table2_pt001.parent = ob_table
ob_table2_pt001.matrix_parent_inverse = Matrix(((0.5726, 0.0, 0.0, -0.0), (0.0, 0.5726, 0.0, -0.0), (0.0, 0.0, 32.57, -78.65), (0.0, 0.0, 0.0, 1.0)))
ob_table2_pt001.location = (0.002426, -9.244e-06, 0.2623)
ob_table2_pt001.scale = (0.3514, 0.3514, 0.3514)
ob_table2_pt001.lineart.crease_threshold = 0.0
ob_table2_pt002.parent = ob_table
ob_table2_pt002.matrix_parent_inverse = Matrix(((0.5726, 0.0, 0.0, -0.0), (0.0, 0.5726, 0.0, -0.0), (0.0, 0.0, 32.57, -78.65), (0.0, 0.0, 0.0, 1.0)))
ob_table2_pt002.location = (0.0, 0.0, 1.389)
ob_table2_pt002.scale = (0.1227, 0.1227, 1.039)
ob_table2_pt002.lineart.crease_threshold = 0.0
ob_table2_pt003.parent = ob_table
ob_table2_pt003.matrix_parent_inverse = Matrix(((0.5726, 0.0, 0.0, -0.0), (0.0, 0.5726, 0.0, -0.0), (0.0, 0.0, 32.57, -78.65), (0.0, 0.0, 0.0, 1.0)))
ob_table2_pt003.location = (0.0, 0.0, -0.08546)
ob_table2_pt003.scale = (0.6691, 0.6691, -0.01255)
ob_table2_pt003.lineart.crease_threshold = 0.0
ob_table2_pt004.parent = ob_table
ob_table2_pt004.matrix_parent_inverse = Matrix(((0.5726, 0.0, 0.0, -0.0), (0.0, 0.5726, 0.0, -0.0), (0.0, 0.0, 32.57, -78.65), (0.0, 0.0, 0.0, 1.0)))
ob_table2_pt004.location = (0.0, 0.0, 2.361)
ob_table2_pt004.scale = (0.3225, 0.3225, 0.02312)
ob_table2_pt004.lineart.crease_threshold = 0.0
ob_table2_pt005.parent = ob_table
ob_table2_pt005.matrix_parent_inverse = Matrix(((0.5726, 0.0, 0.0, -0.0), (0.0, 0.5726, 0.0, -0.0), (0.0, 0.0, 32.57, -78.65), (0.0, 0.0, 0.0, 1.0)))
ob_table2_pt005.location = (-0.0159, -0.005365, 2.442)
ob_table2_pt005.lineart.crease_threshold = 0.0

# ---- collection membership
col_collection_1.objects.link(ob_blue_chair_1)
col_collection_1.objects.link(ob_chair1_pt009_001)
col_collection_1.objects.link(ob_chair1_pt008_001)
col_collection_1.objects.link(ob_chair1_pt007_001)
col_collection_1.objects.link(ob_chair1_pt005i_000)
col_collection_1.objects.link(ob_chair1_pt004_000)
col_collection_1.objects.link(ob_chair1_pt003_000)
col_collection_1.objects.link(ob_chair1_pt002_000)
col_collection_1.objects.link(ob_chair1_pt001_000)
col_collection_1.objects.link(ob_blue_chair_2)
col_collection_1.objects.link(ob_chair1_pt001_001)
col_collection_1.objects.link(ob_chair1_pt002_002)
col_collection_1.objects.link(ob_chair1_pt003_001)
col_collection_1.objects.link(ob_chair1_pt004_001)
col_collection_1.objects.link(ob_chair1_pt005i_001)
col_collection_1.objects.link(ob_chair1_pt007)
col_collection_1.objects.link(ob_chair1_pt008)
col_collection_1.objects.link(ob_chair1_pt009)
col_collection_1.objects.link(ob_table)
col_collection_1.objects.link(ob_table2_pt001)
col_collection_1.objects.link(ob_table2_pt002)
col_collection_1.objects.link(ob_table2_pt003)
col_collection_1.objects.link(ob_table2_pt004)
col_collection_1.objects.link(ob_table2_pt005)

# ---- scene / render settings (as saved in the file)
scene.frame_start = 1; scene.frame_end = 250; scene.frame_set(0)
scene.render.engine = 'BLENDER_EEVEE_NEXT'
scene.render.image_settings.file_format = 'JPEG'
scene.render.image_settings.color_mode = 'RGB'
scene.render.dither_intensity = 0.0
scene.cycles.use_denoising = False
scene.cycles.samples = 10
scene.cycles.sampling_pattern = 'TABULATED_SOBOL'
scene.cycles.light_sampling_threshold = 0.0
scene.cycles.use_adaptive_sampling = False
scene.cycles.use_light_tree = False
scene.cycles.blur_glossy = 0.0
scene.cycles.pixel_filter_type = 'GAUSSIAN'
scene.cycles.sample_clamp_indirect = 0.0
scene.view_settings.view_transform = 'Standard'
bpy.context.view_layer.update()

# ---- added for rendering (the .blend has no active camera and no usable light): camera, sun
cam_auto = bpy.data.cameras.new('AutoCamera')
cam_auto.lens = 50.0
cam_auto.sensor_width = 36.0
cam_auto.clip_end = 1000.0
ob_auto_camera = bpy.data.objects.new('AutoCamera', cam_auto)
scene.collection.objects.link(ob_auto_camera)
ob_auto_camera.location = (12.3653, -13.4106, 11.2127)
ob_auto_camera.rotation_euler = (1.09748, -7.21219e-08, 0.694738)
scene.camera = ob_auto_camera
light_auto_sun = bpy.data.lights.new('AutoSun', 'SUN')
light_auto_sun.energy = 3.0
light_auto_sun.angle = 0.0523599
ob_auto_sun = bpy.data.objects.new('AutoSun', light_auto_sun)
scene.collection.objects.link(ob_auto_sun)
ob_auto_sun.rotation_euler = (0.872665, 0.174533, 0.523599)
bpy.context.view_layer.update()
